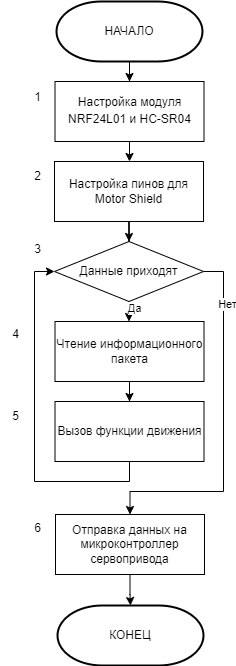

The diagram above was exported from draw.io. Its source (the exported page's mxGraphModel, read from the mxfile embedded in the PNG):
<mxGraphModel dx="1050" dy="621" grid="1" gridSize="10" guides="1" tooltips="1" connect="1" arrows="1" fold="1" page="1" pageScale="1" pageWidth="827" pageHeight="1169" math="0" shadow="0">
  <root>
    <mxCell id="0" />
    <mxCell id="1" parent="0" />
    <mxCell id="TyijJ1euYo568ShCJLDN-5" value="" style="edgeStyle=orthogonalEdgeStyle;rounded=0;orthogonalLoop=1;jettySize=auto;html=1;" parent="1" source="TyijJ1euYo568ShCJLDN-1" target="TyijJ1euYo568ShCJLDN-4" edge="1">
      <mxGeometry relative="1" as="geometry" />
    </mxCell>
    <mxCell id="TyijJ1euYo568ShCJLDN-1" value="НАЧАЛО" style="strokeWidth=2;html=1;shape=mxgraph.flowchart.terminator;whiteSpace=wrap;" parent="1" vertex="1">
      <mxGeometry x="341" y="20" width="146" height="60" as="geometry" />
    </mxCell>
    <mxCell id="TyijJ1euYo568ShCJLDN-3" value="КОНЕЦ" style="strokeWidth=2;html=1;shape=mxgraph.flowchart.terminator;whiteSpace=wrap;" parent="1" vertex="1">
      <mxGeometry x="342" y="624" width="146" height="60" as="geometry" />
    </mxCell>
    <mxCell id="TyijJ1euYo568ShCJLDN-7" value="" style="edgeStyle=orthogonalEdgeStyle;rounded=0;orthogonalLoop=1;jettySize=auto;html=1;" parent="1" source="TyijJ1euYo568ShCJLDN-4" target="TyijJ1euYo568ShCJLDN-6" edge="1">
      <mxGeometry relative="1" as="geometry" />
    </mxCell>
    <mxCell id="TyijJ1euYo568ShCJLDN-4" value="Настройка модуля NRF24L01 и&amp;nbsp;&lt;span lang=&quot;EN-US&quot; style=&quot;font-size: 12px; line-height: 150%;&quot;&gt;HC-SR04&lt;/span&gt;" style="rounded=0;whiteSpace=wrap;html=1;fontFamily=Helvetica;fontSize=12;" parent="1" vertex="1">
      <mxGeometry x="339.5" y="100" width="149" height="60" as="geometry" />
    </mxCell>
    <mxCell id="TyijJ1euYo568ShCJLDN-9" value="" style="edgeStyle=orthogonalEdgeStyle;rounded=0;orthogonalLoop=1;jettySize=auto;html=1;" parent="1" source="TyijJ1euYo568ShCJLDN-6" target="TyijJ1euYo568ShCJLDN-8" edge="1">
      <mxGeometry relative="1" as="geometry" />
    </mxCell>
    <mxCell id="TyijJ1euYo568ShCJLDN-6" value="Настройка пинов для Motor Shield" style="rounded=0;whiteSpace=wrap;html=1;fontFamily=Helvetica;fontSize=12;" parent="1" vertex="1">
      <mxGeometry x="339" y="180" width="149" height="60" as="geometry" />
    </mxCell>
    <mxCell id="TyijJ1euYo568ShCJLDN-11" value="" style="edgeStyle=orthogonalEdgeStyle;rounded=0;orthogonalLoop=1;jettySize=auto;html=1;" parent="1" source="TyijJ1euYo568ShCJLDN-8" target="TyijJ1euYo568ShCJLDN-10" edge="1">
      <mxGeometry relative="1" as="geometry" />
    </mxCell>
    <mxCell id="TyijJ1euYo568ShCJLDN-15" value="Да" style="edgeLabel;html=1;align=center;verticalAlign=middle;resizable=0;points=[];" parent="TyijJ1euYo568ShCJLDN-11" vertex="1" connectable="0">
      <mxGeometry x="-0.5902" y="3" relative="1" as="geometry">
        <mxPoint x="2" y="2" as="offset" />
      </mxGeometry>
    </mxCell>
    <mxCell id="TyijJ1euYo568ShCJLDN-17" style="edgeStyle=orthogonalEdgeStyle;rounded=0;orthogonalLoop=1;jettySize=auto;html=1;exitX=1;exitY=0.5;exitDx=0;exitDy=0;entryX=0.5;entryY=0;entryDx=0;entryDy=0;" parent="1" source="TyijJ1euYo568ShCJLDN-8" target="TyijJ1euYo568ShCJLDN-16" edge="1">
      <mxGeometry relative="1" as="geometry">
        <Array as="points">
          <mxPoint x="508" y="290" />
          <mxPoint x="508" y="510" />
          <mxPoint x="415" y="510" />
        </Array>
      </mxGeometry>
    </mxCell>
    <mxCell id="TyijJ1euYo568ShCJLDN-19" value="Нет" style="edgeLabel;html=1;align=center;verticalAlign=middle;resizable=0;points=[];" parent="TyijJ1euYo568ShCJLDN-17" vertex="1" connectable="0">
      <mxGeometry x="-0.7083" y="3" relative="1" as="geometry">
        <mxPoint as="offset" />
      </mxGeometry>
    </mxCell>
    <mxCell id="TyijJ1euYo568ShCJLDN-8" value="Данные приходят" style="rhombus;whiteSpace=wrap;html=1;" parent="1" vertex="1">
      <mxGeometry x="339" y="260" width="149" height="60" as="geometry" />
    </mxCell>
    <mxCell id="TyijJ1euYo568ShCJLDN-13" value="" style="edgeStyle=orthogonalEdgeStyle;rounded=0;orthogonalLoop=1;jettySize=auto;html=1;" parent="1" source="TyijJ1euYo568ShCJLDN-10" target="TyijJ1euYo568ShCJLDN-12" edge="1">
      <mxGeometry relative="1" as="geometry" />
    </mxCell>
    <mxCell id="TyijJ1euYo568ShCJLDN-10" value="Чтение информационного пакета" style="rounded=0;whiteSpace=wrap;html=1;fontFamily=Helvetica;fontSize=12;" parent="1" vertex="1">
      <mxGeometry x="339.5" y="340" width="149" height="60" as="geometry" />
    </mxCell>
    <mxCell id="TyijJ1euYo568ShCJLDN-14" style="edgeStyle=orthogonalEdgeStyle;rounded=0;orthogonalLoop=1;jettySize=auto;html=1;exitX=0.5;exitY=1;exitDx=0;exitDy=0;entryX=0;entryY=0.5;entryDx=0;entryDy=0;" parent="1" source="TyijJ1euYo568ShCJLDN-12" target="TyijJ1euYo568ShCJLDN-8" edge="1">
      <mxGeometry relative="1" as="geometry" />
    </mxCell>
    <mxCell id="TyijJ1euYo568ShCJLDN-12" value="Вызов функции движения" style="rounded=0;whiteSpace=wrap;html=1;fontFamily=Helvetica;fontSize=12;" parent="1" vertex="1">
      <mxGeometry x="339.5" y="420" width="149" height="60" as="geometry" />
    </mxCell>
    <mxCell id="TyijJ1euYo568ShCJLDN-18" value="" style="edgeStyle=orthogonalEdgeStyle;rounded=0;orthogonalLoop=1;jettySize=auto;html=1;" parent="1" source="TyijJ1euYo568ShCJLDN-16" target="TyijJ1euYo568ShCJLDN-3" edge="1">
      <mxGeometry relative="1" as="geometry" />
    </mxCell>
    <mxCell id="TyijJ1euYo568ShCJLDN-16" value="Отправка данных на микроконтроллер сервопривода" style="rounded=0;whiteSpace=wrap;html=1;fontFamily=Helvetica;fontSize=12;" parent="1" vertex="1">
      <mxGeometry x="340" y="533" width="149" height="60" as="geometry" />
    </mxCell>
    <mxCell id="qynsYBCkKtM2sDPA-9Z8-1" value="1" style="text;html=1;align=center;verticalAlign=middle;resizable=0;points=[];autosize=1;strokeColor=none;fillColor=none;" vertex="1" parent="1">
      <mxGeometry x="307" y="101" width="30" height="30" as="geometry" />
    </mxCell>
    <mxCell id="qynsYBCkKtM2sDPA-9Z8-2" value="2" style="text;html=1;align=center;verticalAlign=middle;resizable=0;points=[];autosize=1;strokeColor=none;fillColor=none;" vertex="1" parent="1">
      <mxGeometry x="307" y="180" width="30" height="30" as="geometry" />
    </mxCell>
    <mxCell id="qynsYBCkKtM2sDPA-9Z8-3" value="3" style="text;html=1;align=center;verticalAlign=middle;resizable=0;points=[];autosize=1;strokeColor=none;fillColor=none;" vertex="1" parent="1">
      <mxGeometry x="307" y="253" width="30" height="30" as="geometry" />
    </mxCell>
    <mxCell id="qynsYBCkKtM2sDPA-9Z8-4" value="4" style="text;html=1;align=center;verticalAlign=middle;resizable=0;points=[];autosize=1;strokeColor=none;fillColor=none;" vertex="1" parent="1">
      <mxGeometry x="285" y="338" width="30" height="30" as="geometry" />
    </mxCell>
    <mxCell id="qynsYBCkKtM2sDPA-9Z8-5" value="5" style="text;html=1;align=center;verticalAlign=middle;resizable=0;points=[];autosize=1;strokeColor=none;fillColor=none;" vertex="1" parent="1">
      <mxGeometry x="285" y="420" width="30" height="30" as="geometry" />
    </mxCell>
    <mxCell id="qynsYBCkKtM2sDPA-9Z8-6" value="6" style="text;html=1;align=center;verticalAlign=middle;resizable=0;points=[];autosize=1;strokeColor=none;fillColor=none;" vertex="1" parent="1">
      <mxGeometry x="307" y="532" width="30" height="30" as="geometry" />
    </mxCell>
  </root>
</mxGraphModel>